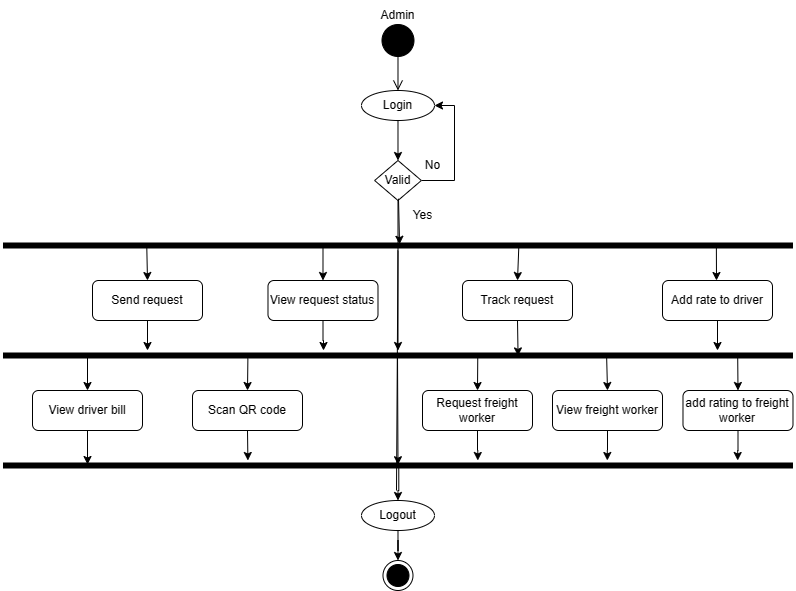

The diagram above was exported from draw.io. Its source (the exported page's mxGraphModel, read from the mxfile embedded in the PNG):
<mxGraphModel dx="992" dy="579" grid="1" gridSize="10" guides="1" tooltips="1" connect="1" arrows="1" fold="1" page="1" pageScale="1" pageWidth="850" pageHeight="1100" math="0" shadow="0">
  <root>
    <mxCell id="0" />
    <mxCell id="1" parent="0" />
    <mxCell id="n-ZacWmp71vY7AzZDaac-1" value="" style="ellipse;html=1;shape=startState;fillColor=#000000;strokeColor=#000000;" parent="1" vertex="1">
      <mxGeometry x="405.49" y="30" width="40" height="40" as="geometry" />
    </mxCell>
    <mxCell id="n-ZacWmp71vY7AzZDaac-2" value="" style="edgeStyle=orthogonalEdgeStyle;html=1;verticalAlign=bottom;endArrow=open;endSize=8;strokeColor=#000000;rounded=0;entryX=0.5;entryY=0;entryDx=0;entryDy=0;" parent="1" target="n-ZacWmp71vY7AzZDaac-3" edge="1">
      <mxGeometry relative="1" as="geometry">
        <mxPoint x="425" y="70" as="targetPoint" />
        <mxPoint x="425" y="50" as="sourcePoint" />
        <Array as="points">
          <mxPoint x="430" y="50" />
          <mxPoint x="426" y="50" />
        </Array>
      </mxGeometry>
    </mxCell>
    <mxCell id="n-ZacWmp71vY7AzZDaac-5" value="" style="edgeStyle=orthogonalEdgeStyle;rounded=0;orthogonalLoop=1;jettySize=auto;html=1;" parent="1" source="n-ZacWmp71vY7AzZDaac-3" target="n-ZacWmp71vY7AzZDaac-4" edge="1">
      <mxGeometry relative="1" as="geometry" />
    </mxCell>
    <mxCell id="n-ZacWmp71vY7AzZDaac-3" value="Login" style="ellipse;whiteSpace=wrap;html=1;" parent="1" vertex="1">
      <mxGeometry x="388.99" y="100" width="73" height="30" as="geometry" />
    </mxCell>
    <mxCell id="n-ZacWmp71vY7AzZDaac-45" style="edgeStyle=orthogonalEdgeStyle;rounded=0;orthogonalLoop=1;jettySize=auto;html=1;strokeColor=#000000;" parent="1" source="n-ZacWmp71vY7AzZDaac-4" target="n-ZacWmp71vY7AzZDaac-47" edge="1">
      <mxGeometry relative="1" as="geometry" />
    </mxCell>
    <mxCell id="n-ZacWmp71vY7AzZDaac-89" style="edgeStyle=orthogonalEdgeStyle;rounded=0;orthogonalLoop=1;jettySize=auto;html=1;entryX=1;entryY=0.5;entryDx=0;entryDy=0;strokeColor=#000000;" parent="1" source="n-ZacWmp71vY7AzZDaac-4" target="n-ZacWmp71vY7AzZDaac-3" edge="1">
      <mxGeometry relative="1" as="geometry">
        <Array as="points">
          <mxPoint x="482" y="190" />
          <mxPoint x="482" y="115" />
        </Array>
      </mxGeometry>
    </mxCell>
    <mxCell id="n-ZacWmp71vY7AzZDaac-4" value="Valid" style="rhombus;whiteSpace=wrap;html=1;" parent="1" vertex="1">
      <mxGeometry x="402.12" y="170" width="46.75" height="40" as="geometry" />
    </mxCell>
    <mxCell id="n-ZacWmp71vY7AzZDaac-53" value="" style="edgeStyle=orthogonalEdgeStyle;rounded=0;orthogonalLoop=1;jettySize=auto;html=1;strokeColor=#000000;exitX=0.903;exitY=0.6;exitDx=0;exitDy=0;exitPerimeter=0;" parent="1" source="n-ZacWmp71vY7AzZDaac-29" edge="1">
      <mxGeometry relative="1" as="geometry">
        <mxPoint x="744" y="290" as="targetPoint" />
      </mxGeometry>
    </mxCell>
    <mxCell id="n-ZacWmp71vY7AzZDaac-10" value="Send request" style="rounded=1;whiteSpace=wrap;html=1;" parent="1" vertex="1">
      <mxGeometry x="120" y="290" width="110" height="40" as="geometry" />
    </mxCell>
    <mxCell id="n-ZacWmp71vY7AzZDaac-76" value="" style="edgeStyle=orthogonalEdgeStyle;rounded=0;orthogonalLoop=1;jettySize=auto;html=1;strokeColor=#000000;" parent="1" source="n-ZacWmp71vY7AzZDaac-13" edge="1">
      <mxGeometry relative="1" as="geometry">
        <mxPoint x="351" y="360" as="targetPoint" />
      </mxGeometry>
    </mxCell>
    <mxCell id="n-ZacWmp71vY7AzZDaac-13" value="View request status" style="rounded=1;whiteSpace=wrap;html=1;" parent="1" vertex="1">
      <mxGeometry x="295.49" y="290" width="110" height="40" as="geometry" />
    </mxCell>
    <mxCell id="n-ZacWmp71vY7AzZDaac-21" value="Track request" style="rounded=1;whiteSpace=wrap;html=1;" parent="1" vertex="1">
      <mxGeometry x="490" y="290" width="110" height="40" as="geometry" />
    </mxCell>
    <mxCell id="n-ZacWmp71vY7AzZDaac-80" value="" style="edgeStyle=orthogonalEdgeStyle;rounded=0;orthogonalLoop=1;jettySize=auto;html=1;strokeColor=#000000;" parent="1" source="n-ZacWmp71vY7AzZDaac-22" edge="1">
      <mxGeometry relative="1" as="geometry">
        <mxPoint x="745" y="360" as="targetPoint" />
      </mxGeometry>
    </mxCell>
    <mxCell id="n-ZacWmp71vY7AzZDaac-22" value="Add rate to driver" style="rounded=1;whiteSpace=wrap;html=1;" parent="1" vertex="1">
      <mxGeometry x="690" y="290" width="110" height="40" as="geometry" />
    </mxCell>
    <mxCell id="n-ZacWmp71vY7AzZDaac-65" style="edgeStyle=orthogonalEdgeStyle;rounded=0;orthogonalLoop=1;jettySize=auto;html=1;entryX=0.107;entryY=0.4;entryDx=0;entryDy=0;entryPerimeter=0;strokeColor=#000000;" parent="1" source="n-ZacWmp71vY7AzZDaac-23" target="n-ZacWmp71vY7AzZDaac-48" edge="1">
      <mxGeometry relative="1" as="geometry" />
    </mxCell>
    <mxCell id="n-ZacWmp71vY7AzZDaac-23" value="View driver bill" style="rounded=1;whiteSpace=wrap;html=1;" parent="1" vertex="1">
      <mxGeometry x="60" y="400" width="110" height="40" as="geometry" />
    </mxCell>
    <mxCell id="n-ZacWmp71vY7AzZDaac-24" value="Scan QR code" style="rounded=1;whiteSpace=wrap;html=1;" parent="1" vertex="1">
      <mxGeometry x="220" y="400" width="110" height="40" as="geometry" />
    </mxCell>
    <mxCell id="n-ZacWmp71vY7AzZDaac-68" style="edgeStyle=orthogonalEdgeStyle;rounded=0;orthogonalLoop=1;jettySize=auto;html=1;entryX=0.601;entryY=0;entryDx=0;entryDy=0;entryPerimeter=0;strokeColor=#000000;" parent="1" source="n-ZacWmp71vY7AzZDaac-26" target="n-ZacWmp71vY7AzZDaac-48" edge="1">
      <mxGeometry relative="1" as="geometry" />
    </mxCell>
    <mxCell id="n-ZacWmp71vY7AzZDaac-26" value="Request freight worker" style="rounded=1;whiteSpace=wrap;html=1;" parent="1" vertex="1">
      <mxGeometry x="450" y="400" width="110" height="40" as="geometry" />
    </mxCell>
    <mxCell id="n-ZacWmp71vY7AzZDaac-70" style="edgeStyle=orthogonalEdgeStyle;rounded=0;orthogonalLoop=1;jettySize=auto;html=1;entryX=0.765;entryY=0;entryDx=0;entryDy=0;entryPerimeter=0;strokeColor=#000000;" parent="1" source="n-ZacWmp71vY7AzZDaac-27" target="n-ZacWmp71vY7AzZDaac-48" edge="1">
      <mxGeometry relative="1" as="geometry" />
    </mxCell>
    <mxCell id="n-ZacWmp71vY7AzZDaac-27" value="View freight worker" style="rounded=1;whiteSpace=wrap;html=1;" parent="1" vertex="1">
      <mxGeometry x="580" y="400" width="110" height="40" as="geometry" />
    </mxCell>
    <mxCell id="n-ZacWmp71vY7AzZDaac-71" style="edgeStyle=orthogonalEdgeStyle;rounded=0;orthogonalLoop=1;jettySize=auto;html=1;entryX=0.93;entryY=0;entryDx=0;entryDy=0;entryPerimeter=0;strokeColor=#000000;" parent="1" source="n-ZacWmp71vY7AzZDaac-28" target="n-ZacWmp71vY7AzZDaac-48" edge="1">
      <mxGeometry relative="1" as="geometry" />
    </mxCell>
    <mxCell id="n-ZacWmp71vY7AzZDaac-28" value="add rating to freight worker" style="rounded=1;whiteSpace=wrap;html=1;" parent="1" vertex="1">
      <mxGeometry x="710.49" y="400" width="110" height="40" as="geometry" />
    </mxCell>
    <mxCell id="n-ZacWmp71vY7AzZDaac-59" value="" style="edgeStyle=orthogonalEdgeStyle;rounded=0;orthogonalLoop=1;jettySize=auto;html=1;strokeColor=#000000;entryX=0.5;entryY=0;entryDx=0;entryDy=0;exitX=0.41;exitY=0.7;exitDx=0;exitDy=0;exitPerimeter=0;" parent="1" source="n-ZacWmp71vY7AzZDaac-29" target="n-ZacWmp71vY7AzZDaac-13" edge="1">
      <mxGeometry relative="1" as="geometry">
        <mxPoint x="370" y="270" as="sourcePoint" />
        <mxPoint x="358" y="290" as="targetPoint" />
        <Array as="points">
          <mxPoint x="350" y="257" />
        </Array>
      </mxGeometry>
    </mxCell>
    <mxCell id="n-ZacWmp71vY7AzZDaac-29" value="" style="shape=line;html=1;strokeWidth=6;strokeColor=#000000;" parent="1" vertex="1">
      <mxGeometry x="30.49" y="250" width="790" height="10" as="geometry" />
    </mxCell>
    <mxCell id="n-ZacWmp71vY7AzZDaac-37" value="Admin" style="text;html=1;align=center;verticalAlign=middle;resizable=0;points=[];autosize=1;strokeColor=none;fillColor=none;" parent="1" vertex="1">
      <mxGeometry x="395" y="10" width="60" height="30" as="geometry" />
    </mxCell>
    <mxCell id="n-ZacWmp71vY7AzZDaac-47" value="" style="shape=line;html=1;strokeWidth=6;strokeColor=#000000;" parent="1" vertex="1">
      <mxGeometry x="30.489999999999995" y="360" width="790" height="10" as="geometry" />
    </mxCell>
    <mxCell id="n-ZacWmp71vY7AzZDaac-62" value="" style="edgeStyle=orthogonalEdgeStyle;rounded=0;orthogonalLoop=1;jettySize=auto;html=1;strokeColor=#000000;exitX=0.501;exitY=0.6;exitDx=0;exitDy=0;exitPerimeter=0;" parent="1" source="n-ZacWmp71vY7AzZDaac-48" target="n-ZacWmp71vY7AzZDaac-61" edge="1">
      <mxGeometry relative="1" as="geometry">
        <mxPoint x="426" y="470" as="sourcePoint" />
      </mxGeometry>
    </mxCell>
    <mxCell id="n-ZacWmp71vY7AzZDaac-48" value="" style="shape=line;html=1;strokeWidth=6;strokeColor=#000000;" parent="1" vertex="1">
      <mxGeometry x="30.49000000000001" y="470" width="790" height="10" as="geometry" />
    </mxCell>
    <mxCell id="n-ZacWmp71vY7AzZDaac-50" value="" style="endArrow=classic;html=1;rounded=0;strokeColor=#000000;entryX=0.5;entryY=0;entryDx=0;entryDy=0;exitX=0.182;exitY=0.58;exitDx=0;exitDy=0;exitPerimeter=0;" parent="1" source="n-ZacWmp71vY7AzZDaac-29" target="n-ZacWmp71vY7AzZDaac-10" edge="1">
      <mxGeometry width="50" height="50" relative="1" as="geometry">
        <mxPoint x="85" y="250" as="sourcePoint" />
        <mxPoint x="80" y="290" as="targetPoint" />
      </mxGeometry>
    </mxCell>
    <mxCell id="n-ZacWmp71vY7AzZDaac-64" value="" style="edgeStyle=orthogonalEdgeStyle;rounded=0;orthogonalLoop=1;jettySize=auto;html=1;strokeColor=#000000;" parent="1" source="n-ZacWmp71vY7AzZDaac-61" target="n-ZacWmp71vY7AzZDaac-63" edge="1">
      <mxGeometry relative="1" as="geometry" />
    </mxCell>
    <mxCell id="n-ZacWmp71vY7AzZDaac-61" value="Logout" style="ellipse;whiteSpace=wrap;html=1;" parent="1" vertex="1">
      <mxGeometry x="388.99" y="510" width="73" height="30" as="geometry" />
    </mxCell>
    <mxCell id="n-ZacWmp71vY7AzZDaac-63" value="" style="ellipse;html=1;shape=endState;fillColor=#000000;strokeColor=#000000;" parent="1" vertex="1">
      <mxGeometry x="410.49" y="570" width="30" height="30" as="geometry" />
    </mxCell>
    <mxCell id="n-ZacWmp71vY7AzZDaac-73" value="" style="endArrow=classic;html=1;rounded=0;strokeColor=#000000;" parent="1" source="n-ZacWmp71vY7AzZDaac-10" edge="1">
      <mxGeometry width="50" height="50" relative="1" as="geometry">
        <mxPoint x="85.49000000000001" y="380" as="sourcePoint" />
        <mxPoint x="175" y="360" as="targetPoint" />
      </mxGeometry>
    </mxCell>
    <mxCell id="n-ZacWmp71vY7AzZDaac-81" value="" style="endArrow=classic;html=1;rounded=0;strokeColor=#000000;entryX=0.5;entryY=0;entryDx=0;entryDy=0;" parent="1" target="n-ZacWmp71vY7AzZDaac-23" edge="1">
      <mxGeometry width="50" height="50" relative="1" as="geometry">
        <mxPoint x="115" y="365" as="sourcePoint" />
        <mxPoint x="160" y="370" as="targetPoint" />
      </mxGeometry>
    </mxCell>
    <mxCell id="n-ZacWmp71vY7AzZDaac-82" value="" style="endArrow=classic;html=1;rounded=0;strokeColor=#000000;entryX=0.5;entryY=0;entryDx=0;entryDy=0;exitX=0.31;exitY=0.78;exitDx=0;exitDy=0;exitPerimeter=0;" parent="1" target="n-ZacWmp71vY7AzZDaac-24" edge="1" source="n-ZacWmp71vY7AzZDaac-47">
      <mxGeometry width="50" height="50" relative="1" as="geometry">
        <mxPoint x="245" y="365" as="sourcePoint" />
        <mxPoint x="270" y="370" as="targetPoint" />
      </mxGeometry>
    </mxCell>
    <mxCell id="n-ZacWmp71vY7AzZDaac-84" value="" style="endArrow=classic;html=1;rounded=0;strokeColor=#000000;entryX=0.5;entryY=0;entryDx=0;entryDy=0;exitX=0.601;exitY=0.4;exitDx=0;exitDy=0;exitPerimeter=0;" parent="1" source="n-ZacWmp71vY7AzZDaac-47" target="n-ZacWmp71vY7AzZDaac-26" edge="1">
      <mxGeometry width="50" height="50" relative="1" as="geometry">
        <mxPoint x="505" y="370" as="sourcePoint" />
        <mxPoint x="530" y="380" as="targetPoint" />
      </mxGeometry>
    </mxCell>
    <mxCell id="n-ZacWmp71vY7AzZDaac-85" value="" style="endArrow=classic;html=1;rounded=0;strokeColor=#000000;exitX=0.764;exitY=0.3;exitDx=0;exitDy=0;exitPerimeter=0;entryX=0.5;entryY=0;entryDx=0;entryDy=0;" parent="1" source="n-ZacWmp71vY7AzZDaac-47" target="n-ZacWmp71vY7AzZDaac-27" edge="1">
      <mxGeometry width="50" height="50" relative="1" as="geometry">
        <mxPoint x="610" y="420" as="sourcePoint" />
        <mxPoint x="660" y="370" as="targetPoint" />
      </mxGeometry>
    </mxCell>
    <mxCell id="n-ZacWmp71vY7AzZDaac-86" value="" style="endArrow=classic;html=1;rounded=0;strokeColor=#000000;entryX=0.5;entryY=0;entryDx=0;entryDy=0;exitX=0.93;exitY=0.5;exitDx=0;exitDy=0;exitPerimeter=0;" parent="1" source="n-ZacWmp71vY7AzZDaac-47" target="n-ZacWmp71vY7AzZDaac-28" edge="1">
      <mxGeometry width="50" height="50" relative="1" as="geometry">
        <mxPoint x="760" y="365" as="sourcePoint" />
        <mxPoint x="790" y="360" as="targetPoint" />
      </mxGeometry>
    </mxCell>
    <mxCell id="n-ZacWmp71vY7AzZDaac-90" value="Yes" style="text;html=1;align=center;verticalAlign=middle;resizable=0;points=[];autosize=1;strokeColor=none;fillColor=none;" parent="1" vertex="1">
      <mxGeometry x="430" y="210" width="40" height="30" as="geometry" />
    </mxCell>
    <mxCell id="n-ZacWmp71vY7AzZDaac-92" value="No" style="text;html=1;align=center;verticalAlign=middle;resizable=0;points=[];autosize=1;strokeColor=none;fillColor=none;" parent="1" vertex="1">
      <mxGeometry x="440.49" y="160" width="40" height="30" as="geometry" />
    </mxCell>
    <mxCell id="lGXCTltVQ5AwwzqocgQe-1" value="" style="endArrow=classic;html=1;rounded=0;exitX=-0.1;exitY=-0.06;exitDx=0;exitDy=0;exitPerimeter=0;entryX=0.502;entryY=0.38;entryDx=0;entryDy=0;entryPerimeter=0;" parent="1" source="n-ZacWmp71vY7AzZDaac-90" target="n-ZacWmp71vY7AzZDaac-29" edge="1">
      <mxGeometry width="50" height="50" relative="1" as="geometry">
        <mxPoint x="420" y="210" as="sourcePoint" />
        <mxPoint x="430" y="250" as="targetPoint" />
      </mxGeometry>
    </mxCell>
    <mxCell id="qThD1I85mTIm4M13RNxc-1" value="" style="endArrow=classic;html=1;entryX=0.5;entryY=0.42;entryDx=0;entryDy=0;entryPerimeter=0;" edge="1" parent="1" target="n-ZacWmp71vY7AzZDaac-48">
      <mxGeometry width="50" height="50" relative="1" as="geometry">
        <mxPoint x="425" y="362" as="sourcePoint" />
        <mxPoint x="450" y="270" as="targetPoint" />
      </mxGeometry>
    </mxCell>
    <mxCell id="qThD1I85mTIm4M13RNxc-2" value="" style="endArrow=none;html=1;" edge="1" parent="1" target="n-ZacWmp71vY7AzZDaac-29">
      <mxGeometry width="50" height="50" relative="1" as="geometry">
        <mxPoint x="424" y="500" as="sourcePoint" />
        <mxPoint x="450" y="270" as="targetPoint" />
      </mxGeometry>
    </mxCell>
    <mxCell id="qThD1I85mTIm4M13RNxc-3" value="" style="endArrow=classic;html=1;exitX=0.5;exitY=1;exitDx=0;exitDy=0;entryX=0.31;entryY=0;entryDx=0;entryDy=0;entryPerimeter=0;" edge="1" parent="1" source="n-ZacWmp71vY7AzZDaac-24" target="n-ZacWmp71vY7AzZDaac-48">
      <mxGeometry width="50" height="50" relative="1" as="geometry">
        <mxPoint x="400" y="330" as="sourcePoint" />
        <mxPoint x="450" y="280" as="targetPoint" />
      </mxGeometry>
    </mxCell>
    <mxCell id="qThD1I85mTIm4M13RNxc-4" value="" style="endArrow=classic;html=1;exitX=0.653;exitY=0.5;exitDx=0;exitDy=0;exitPerimeter=0;entryX=0.5;entryY=0;entryDx=0;entryDy=0;" edge="1" parent="1" source="n-ZacWmp71vY7AzZDaac-29" target="n-ZacWmp71vY7AzZDaac-21">
      <mxGeometry width="50" height="50" relative="1" as="geometry">
        <mxPoint x="400" y="330" as="sourcePoint" />
        <mxPoint x="450" y="280" as="targetPoint" />
      </mxGeometry>
    </mxCell>
    <mxCell id="qThD1I85mTIm4M13RNxc-6" value="" style="endArrow=classic;html=1;entryX=0.652;entryY=0.54;entryDx=0;entryDy=0;entryPerimeter=0;exitX=0.5;exitY=1;exitDx=0;exitDy=0;" edge="1" parent="1" source="n-ZacWmp71vY7AzZDaac-21" target="n-ZacWmp71vY7AzZDaac-47">
      <mxGeometry width="50" height="50" relative="1" as="geometry">
        <mxPoint x="400" y="330" as="sourcePoint" />
        <mxPoint x="450" y="280" as="targetPoint" />
      </mxGeometry>
    </mxCell>
  </root>
</mxGraphModel>